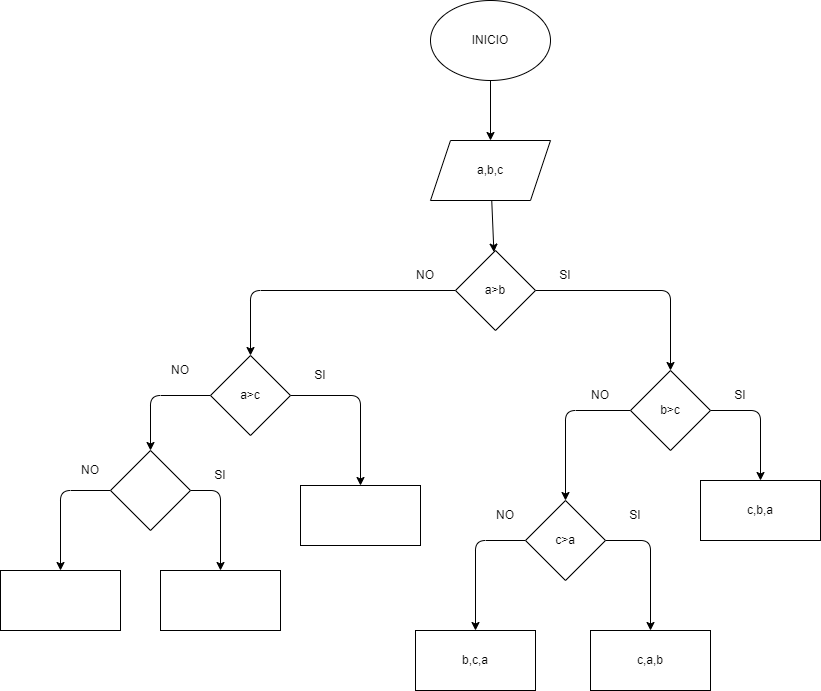

The diagram above was exported from draw.io. Its source (the exported page's mxGraphModel, read from the mxfile embedded in the PNG):
<mxGraphModel dx="1130" dy="792" grid="1" gridSize="10" guides="1" tooltips="1" connect="1" arrows="1" fold="1" page="1" pageScale="1" pageWidth="850" pageHeight="1100" math="0" shadow="0">
  <root>
    <mxCell id="0" />
    <mxCell id="1" parent="0" />
    <mxCell id="4" value="" style="edgeStyle=none;html=1;" edge="1" parent="1" source="2" target="3">
      <mxGeometry relative="1" as="geometry" />
    </mxCell>
    <mxCell id="2" value="INICIO" style="ellipse;whiteSpace=wrap;html=1;" vertex="1" parent="1">
      <mxGeometry x="440" y="30" width="120" height="80" as="geometry" />
    </mxCell>
    <mxCell id="6" value="" style="edgeStyle=none;html=1;" edge="1" parent="1" source="3" target="5">
      <mxGeometry relative="1" as="geometry" />
    </mxCell>
    <mxCell id="3" value="a,b,c" style="shape=parallelogram;perimeter=parallelogramPerimeter;whiteSpace=wrap;html=1;fixedSize=1;" vertex="1" parent="1">
      <mxGeometry x="440" y="170" width="120" height="60" as="geometry" />
    </mxCell>
    <mxCell id="10" value="" style="edgeStyle=none;html=1;entryX=0.5;entryY=0;entryDx=0;entryDy=0;" edge="1" parent="1" source="5" target="37">
      <mxGeometry relative="1" as="geometry">
        <mxPoint x="240" y="410" as="targetPoint" />
        <Array as="points">
          <mxPoint x="260" y="320" />
        </Array>
      </mxGeometry>
    </mxCell>
    <mxCell id="12" value="" style="edgeStyle=none;html=1;entryX=0.5;entryY=0;entryDx=0;entryDy=0;" edge="1" parent="1" source="5" target="28">
      <mxGeometry relative="1" as="geometry">
        <mxPoint x="580" y="420" as="targetPoint" />
        <Array as="points">
          <mxPoint x="680" y="320" />
        </Array>
      </mxGeometry>
    </mxCell>
    <mxCell id="5" value="a&amp;gt;b" style="rhombus;whiteSpace=wrap;html=1;" vertex="1" parent="1">
      <mxGeometry x="465" y="280" width="80" height="80" as="geometry" />
    </mxCell>
    <mxCell id="21" value="SI" style="text;html=1;strokeColor=none;fillColor=none;align=center;verticalAlign=middle;whiteSpace=wrap;rounded=0;" vertex="1" parent="1">
      <mxGeometry x="545" y="290" width="60" height="30" as="geometry" />
    </mxCell>
    <mxCell id="22" value="NO" style="text;html=1;strokeColor=none;fillColor=none;align=center;verticalAlign=middle;whiteSpace=wrap;rounded=0;" vertex="1" parent="1">
      <mxGeometry x="405" y="290" width="60" height="30" as="geometry" />
    </mxCell>
    <mxCell id="30" value="" style="edgeStyle=none;html=1;" edge="1" parent="1" source="28" target="29">
      <mxGeometry relative="1" as="geometry">
        <Array as="points">
          <mxPoint x="770" y="440" />
        </Array>
      </mxGeometry>
    </mxCell>
    <mxCell id="32" value="" style="edgeStyle=none;html=1;entryX=0.5;entryY=0;entryDx=0;entryDy=0;" edge="1" parent="1" source="28" target="49">
      <mxGeometry relative="1" as="geometry">
        <mxPoint x="580" y="510" as="targetPoint" />
        <Array as="points">
          <mxPoint x="575" y="440" />
        </Array>
      </mxGeometry>
    </mxCell>
    <mxCell id="28" value="b&amp;gt;c" style="rhombus;whiteSpace=wrap;html=1;" vertex="1" parent="1">
      <mxGeometry x="640" y="400" width="80" height="80" as="geometry" />
    </mxCell>
    <mxCell id="29" value="c,b,a" style="whiteSpace=wrap;html=1;" vertex="1" parent="1">
      <mxGeometry x="710" y="510" width="120" height="60" as="geometry" />
    </mxCell>
    <mxCell id="33" value="NO" style="text;html=1;strokeColor=none;fillColor=none;align=center;verticalAlign=middle;whiteSpace=wrap;rounded=0;" vertex="1" parent="1">
      <mxGeometry x="580" y="410" width="60" height="30" as="geometry" />
    </mxCell>
    <mxCell id="34" value="SI" style="text;html=1;strokeColor=none;fillColor=none;align=center;verticalAlign=middle;whiteSpace=wrap;rounded=0;" vertex="1" parent="1">
      <mxGeometry x="720" y="410" width="60" height="30" as="geometry" />
    </mxCell>
    <mxCell id="39" value="" style="edgeStyle=none;html=1;entryX=0.5;entryY=0;entryDx=0;entryDy=0;" edge="1" parent="1" source="37" target="59">
      <mxGeometry relative="1" as="geometry">
        <mxPoint x="380" y="510" as="targetPoint" />
        <Array as="points">
          <mxPoint x="370" y="425" />
        </Array>
      </mxGeometry>
    </mxCell>
    <mxCell id="46" value="" style="edgeStyle=none;html=1;" edge="1" parent="1" source="37" target="45">
      <mxGeometry relative="1" as="geometry">
        <Array as="points">
          <mxPoint x="160" y="425" />
        </Array>
      </mxGeometry>
    </mxCell>
    <mxCell id="37" value="a&amp;gt;c" style="rhombus;whiteSpace=wrap;html=1;" vertex="1" parent="1">
      <mxGeometry x="220" y="385" width="80" height="80" as="geometry" />
    </mxCell>
    <mxCell id="42" value="SI" style="text;html=1;strokeColor=none;fillColor=none;align=center;verticalAlign=middle;whiteSpace=wrap;rounded=0;" vertex="1" parent="1">
      <mxGeometry x="300" y="390" width="60" height="30" as="geometry" />
    </mxCell>
    <mxCell id="43" value="NO" style="text;html=1;strokeColor=none;fillColor=none;align=center;verticalAlign=middle;whiteSpace=wrap;rounded=0;" vertex="1" parent="1">
      <mxGeometry x="160" y="385" width="60" height="30" as="geometry" />
    </mxCell>
    <mxCell id="48" value="" style="edgeStyle=none;html=1;entryX=0.5;entryY=0;entryDx=0;entryDy=0;" edge="1" parent="1" source="45" target="62">
      <mxGeometry relative="1" as="geometry">
        <mxPoint x="240" y="600" as="targetPoint" />
        <Array as="points">
          <mxPoint x="230" y="520" />
        </Array>
      </mxGeometry>
    </mxCell>
    <mxCell id="61" value="" style="edgeStyle=none;html=1;" edge="1" parent="1" source="45" target="60">
      <mxGeometry relative="1" as="geometry">
        <Array as="points">
          <mxPoint x="70" y="520" />
        </Array>
      </mxGeometry>
    </mxCell>
    <mxCell id="45" value="" style="rhombus;whiteSpace=wrap;html=1;" vertex="1" parent="1">
      <mxGeometry x="120" y="480" width="80" height="80" as="geometry" />
    </mxCell>
    <mxCell id="51" value="" style="edgeStyle=none;html=1;" edge="1" parent="1" source="49" target="50">
      <mxGeometry relative="1" as="geometry">
        <Array as="points">
          <mxPoint x="485" y="570" />
        </Array>
      </mxGeometry>
    </mxCell>
    <mxCell id="54" style="edgeStyle=none;html=1;entryX=0.5;entryY=0;entryDx=0;entryDy=0;" edge="1" parent="1" source="49" target="56">
      <mxGeometry relative="1" as="geometry">
        <mxPoint x="650" y="630" as="targetPoint" />
        <Array as="points">
          <mxPoint x="660" y="570" />
        </Array>
      </mxGeometry>
    </mxCell>
    <mxCell id="49" value="c&amp;gt;a" style="rhombus;whiteSpace=wrap;html=1;" vertex="1" parent="1">
      <mxGeometry x="535" y="530" width="80" height="80" as="geometry" />
    </mxCell>
    <mxCell id="50" value="b,c,a" style="whiteSpace=wrap;html=1;" vertex="1" parent="1">
      <mxGeometry x="425" y="660" width="120" height="60" as="geometry" />
    </mxCell>
    <mxCell id="56" value="c,a,b" style="rounded=0;whiteSpace=wrap;html=1;" vertex="1" parent="1">
      <mxGeometry x="600" y="660" width="120" height="60" as="geometry" />
    </mxCell>
    <mxCell id="57" value="SI" style="text;html=1;strokeColor=none;fillColor=none;align=center;verticalAlign=middle;whiteSpace=wrap;rounded=0;" vertex="1" parent="1">
      <mxGeometry x="615" y="530" width="60" height="30" as="geometry" />
    </mxCell>
    <mxCell id="58" value="NO" style="text;html=1;strokeColor=none;fillColor=none;align=center;verticalAlign=middle;whiteSpace=wrap;rounded=0;" vertex="1" parent="1">
      <mxGeometry x="485" y="530" width="60" height="30" as="geometry" />
    </mxCell>
    <mxCell id="59" value="" style="rounded=0;whiteSpace=wrap;html=1;" vertex="1" parent="1">
      <mxGeometry x="310" y="515" width="120" height="60" as="geometry" />
    </mxCell>
    <mxCell id="60" value="" style="whiteSpace=wrap;html=1;" vertex="1" parent="1">
      <mxGeometry x="10" y="600" width="120" height="60" as="geometry" />
    </mxCell>
    <mxCell id="62" value="" style="rounded=0;whiteSpace=wrap;html=1;" vertex="1" parent="1">
      <mxGeometry x="170" y="600" width="120" height="60" as="geometry" />
    </mxCell>
    <mxCell id="63" value="NO" style="text;html=1;strokeColor=none;fillColor=none;align=center;verticalAlign=middle;whiteSpace=wrap;rounded=0;" vertex="1" parent="1">
      <mxGeometry x="70" y="485" width="60" height="30" as="geometry" />
    </mxCell>
    <mxCell id="64" value="SI" style="text;html=1;strokeColor=none;fillColor=none;align=center;verticalAlign=middle;whiteSpace=wrap;rounded=0;" vertex="1" parent="1">
      <mxGeometry x="200" y="490" width="60" height="30" as="geometry" />
    </mxCell>
  </root>
</mxGraphModel>